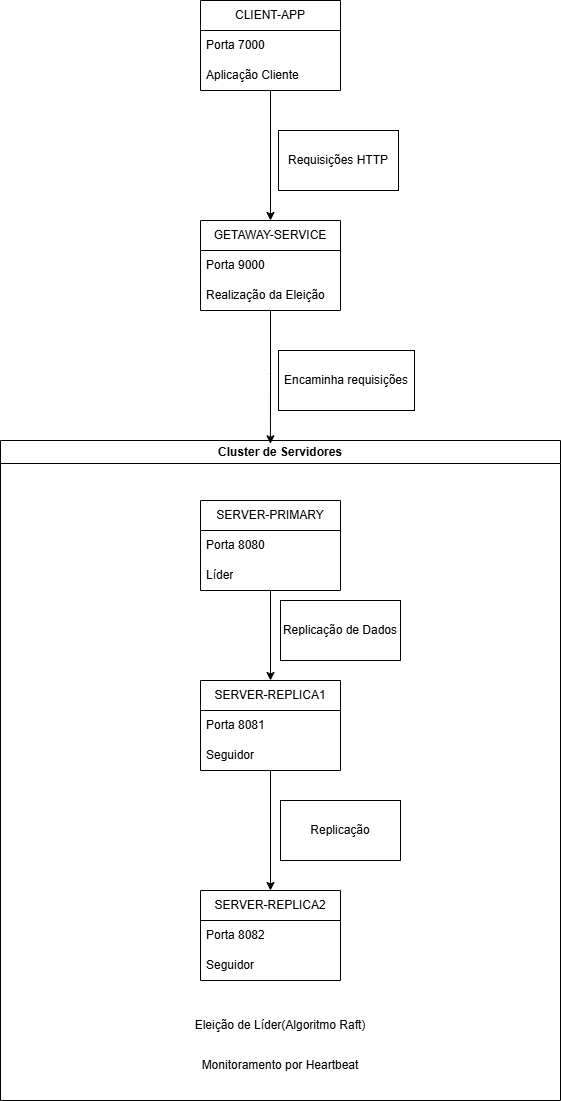

The diagram above was exported from draw.io. Its source (the exported page's mxGraphModel, read from the mxfile embedded in the PNG):
<mxGraphModel dx="1066" dy="718" grid="1" gridSize="10" guides="1" tooltips="1" connect="1" arrows="1" fold="1" page="1" pageScale="1" pageWidth="827" pageHeight="1169" math="0" shadow="0">
  <root>
    <mxCell id="0" />
    <mxCell id="1" parent="0" />
    <mxCell id="WjNkG4Kphl8H0pkkEyVU-22" edge="1" parent="1" source="WjNkG4Kphl8H0pkkEyVU-1" style="edgeStyle=orthogonalEdgeStyle;rounded=0;orthogonalLoop=1;jettySize=auto;html=1;" target="WjNkG4Kphl8H0pkkEyVU-5">
      <mxGeometry relative="1" as="geometry" />
    </mxCell>
    <mxCell id="WjNkG4Kphl8H0pkkEyVU-1" parent="1" style="swimlane;fontStyle=0;childLayout=stackLayout;horizontal=1;startSize=30;horizontalStack=0;resizeParent=1;resizeParentMax=0;resizeLast=0;collapsible=1;marginBottom=0;whiteSpace=wrap;html=1;" value="CLIENT-APP" vertex="1">
      <mxGeometry height="90" width="140" x="320" y="50" as="geometry" />
    </mxCell>
    <mxCell id="WjNkG4Kphl8H0pkkEyVU-2" parent="WjNkG4Kphl8H0pkkEyVU-1" style="text;strokeColor=none;fillColor=none;align=left;verticalAlign=middle;spacingLeft=4;spacingRight=4;overflow=hidden;points=[[0,0.5],[1,0.5]];portConstraint=eastwest;rotatable=0;whiteSpace=wrap;html=1;" value="Porta 7000" vertex="1">
      <mxGeometry height="30" width="140" y="30" as="geometry" />
    </mxCell>
    <mxCell id="WjNkG4Kphl8H0pkkEyVU-3" parent="WjNkG4Kphl8H0pkkEyVU-1" style="text;strokeColor=none;fillColor=none;align=left;verticalAlign=middle;spacingLeft=4;spacingRight=4;overflow=hidden;points=[[0,0.5],[1,0.5]];portConstraint=eastwest;rotatable=0;whiteSpace=wrap;html=1;" value="Aplicação Cliente" vertex="1">
      <mxGeometry height="30" width="140" y="60" as="geometry" />
    </mxCell>
    <mxCell id="WjNkG4Kphl8H0pkkEyVU-5" parent="1" style="swimlane;fontStyle=0;childLayout=stackLayout;horizontal=1;startSize=30;horizontalStack=0;resizeParent=1;resizeParentMax=0;resizeLast=0;collapsible=1;marginBottom=0;whiteSpace=wrap;html=1;" value="GETAWAY-SERVICE" vertex="1">
      <mxGeometry height="90" width="140" x="320" y="270" as="geometry" />
    </mxCell>
    <mxCell id="WjNkG4Kphl8H0pkkEyVU-6" parent="WjNkG4Kphl8H0pkkEyVU-5" style="text;strokeColor=none;fillColor=none;align=left;verticalAlign=middle;spacingLeft=4;spacingRight=4;overflow=hidden;points=[[0,0.5],[1,0.5]];portConstraint=eastwest;rotatable=0;whiteSpace=wrap;html=1;" value="Porta 9000" vertex="1">
      <mxGeometry height="30" width="140" y="30" as="geometry" />
    </mxCell>
    <mxCell id="WjNkG4Kphl8H0pkkEyVU-7" parent="WjNkG4Kphl8H0pkkEyVU-5" style="text;strokeColor=none;fillColor=none;align=left;verticalAlign=middle;spacingLeft=4;spacingRight=4;overflow=hidden;points=[[0,0.5],[1,0.5]];portConstraint=eastwest;rotatable=0;whiteSpace=wrap;html=1;" value="Realização da Eleição" vertex="1">
      <mxGeometry height="30" width="140" y="60" as="geometry" />
    </mxCell>
    <mxCell id="WjNkG4Kphl8H0pkkEyVU-9" parent="1" style="swimlane;whiteSpace=wrap;html=1;" value="Cluster de Servidores" vertex="1">
      <mxGeometry height="660" width="560" x="120" y="490" as="geometry" />
    </mxCell>
    <mxCell id="WjNkG4Kphl8H0pkkEyVU-25" edge="1" parent="WjNkG4Kphl8H0pkkEyVU-9" source="WjNkG4Kphl8H0pkkEyVU-10" style="edgeStyle=orthogonalEdgeStyle;rounded=0;orthogonalLoop=1;jettySize=auto;html=1;entryX=0.5;entryY=0;entryDx=0;entryDy=0;" target="WjNkG4Kphl8H0pkkEyVU-14">
      <mxGeometry relative="1" as="geometry" />
    </mxCell>
    <mxCell id="WjNkG4Kphl8H0pkkEyVU-10" parent="WjNkG4Kphl8H0pkkEyVU-9" style="swimlane;fontStyle=0;childLayout=stackLayout;horizontal=1;startSize=30;horizontalStack=0;resizeParent=1;resizeParentMax=0;resizeLast=0;collapsible=1;marginBottom=0;whiteSpace=wrap;html=1;" value="SERVER-PRIMARY" vertex="1">
      <mxGeometry height="90" width="140" x="200" y="60" as="geometry" />
    </mxCell>
    <mxCell id="WjNkG4Kphl8H0pkkEyVU-11" parent="WjNkG4Kphl8H0pkkEyVU-10" style="text;strokeColor=none;fillColor=none;align=left;verticalAlign=middle;spacingLeft=4;spacingRight=4;overflow=hidden;points=[[0,0.5],[1,0.5]];portConstraint=eastwest;rotatable=0;whiteSpace=wrap;html=1;" value="Porta 8080" vertex="1">
      <mxGeometry height="30" width="140" y="30" as="geometry" />
    </mxCell>
    <mxCell id="WjNkG4Kphl8H0pkkEyVU-12" parent="WjNkG4Kphl8H0pkkEyVU-10" style="text;strokeColor=none;fillColor=none;align=left;verticalAlign=middle;spacingLeft=4;spacingRight=4;overflow=hidden;points=[[0,0.5],[1,0.5]];portConstraint=eastwest;rotatable=0;whiteSpace=wrap;html=1;" value="Líder" vertex="1">
      <mxGeometry height="30" width="140" y="60" as="geometry" />
    </mxCell>
    <mxCell id="WjNkG4Kphl8H0pkkEyVU-26" edge="1" parent="WjNkG4Kphl8H0pkkEyVU-9" source="WjNkG4Kphl8H0pkkEyVU-14" style="edgeStyle=orthogonalEdgeStyle;rounded=0;orthogonalLoop=1;jettySize=auto;html=1;" target="WjNkG4Kphl8H0pkkEyVU-18">
      <mxGeometry relative="1" as="geometry" />
    </mxCell>
    <mxCell id="WjNkG4Kphl8H0pkkEyVU-14" parent="WjNkG4Kphl8H0pkkEyVU-9" style="swimlane;fontStyle=0;childLayout=stackLayout;horizontal=1;startSize=30;horizontalStack=0;resizeParent=1;resizeParentMax=0;resizeLast=0;collapsible=1;marginBottom=0;whiteSpace=wrap;html=1;" value="SERVER-REPLICA1" vertex="1">
      <mxGeometry height="90" width="140" x="200" y="240" as="geometry" />
    </mxCell>
    <mxCell id="WjNkG4Kphl8H0pkkEyVU-15" parent="WjNkG4Kphl8H0pkkEyVU-14" style="text;strokeColor=none;fillColor=none;align=left;verticalAlign=middle;spacingLeft=4;spacingRight=4;overflow=hidden;points=[[0,0.5],[1,0.5]];portConstraint=eastwest;rotatable=0;whiteSpace=wrap;html=1;" value="Porta 8081" vertex="1">
      <mxGeometry height="30" width="140" y="30" as="geometry" />
    </mxCell>
    <mxCell id="WjNkG4Kphl8H0pkkEyVU-16" parent="WjNkG4Kphl8H0pkkEyVU-14" style="text;strokeColor=none;fillColor=none;align=left;verticalAlign=middle;spacingLeft=4;spacingRight=4;overflow=hidden;points=[[0,0.5],[1,0.5]];portConstraint=eastwest;rotatable=0;whiteSpace=wrap;html=1;" value="Seguidor" vertex="1">
      <mxGeometry height="30" width="140" y="60" as="geometry" />
    </mxCell>
    <mxCell id="WjNkG4Kphl8H0pkkEyVU-18" parent="WjNkG4Kphl8H0pkkEyVU-9" style="swimlane;fontStyle=0;childLayout=stackLayout;horizontal=1;startSize=30;horizontalStack=0;resizeParent=1;resizeParentMax=0;resizeLast=0;collapsible=1;marginBottom=0;whiteSpace=wrap;html=1;" value="SERVER-REPLICA2" vertex="1">
      <mxGeometry height="90" width="140" x="200" y="450" as="geometry" />
    </mxCell>
    <mxCell id="WjNkG4Kphl8H0pkkEyVU-19" parent="WjNkG4Kphl8H0pkkEyVU-18" style="text;strokeColor=none;fillColor=none;align=left;verticalAlign=middle;spacingLeft=4;spacingRight=4;overflow=hidden;points=[[0,0.5],[1,0.5]];portConstraint=eastwest;rotatable=0;whiteSpace=wrap;html=1;" value="Porta 8082" vertex="1">
      <mxGeometry height="30" width="140" y="30" as="geometry" />
    </mxCell>
    <mxCell id="WjNkG4Kphl8H0pkkEyVU-20" parent="WjNkG4Kphl8H0pkkEyVU-18" style="text;strokeColor=none;fillColor=none;align=left;verticalAlign=middle;spacingLeft=4;spacingRight=4;overflow=hidden;points=[[0,0.5],[1,0.5]];portConstraint=eastwest;rotatable=0;whiteSpace=wrap;html=1;" value="Seguidor" vertex="1">
      <mxGeometry height="30" width="140" y="60" as="geometry" />
    </mxCell>
    <mxCell id="WjNkG4Kphl8H0pkkEyVU-35" parent="WjNkG4Kphl8H0pkkEyVU-9" style="rounded=0;whiteSpace=wrap;html=1;" value="" vertex="1">
      <mxGeometry height="60" width="120" x="280" y="160" as="geometry" />
    </mxCell>
    <mxCell id="WjNkG4Kphl8H0pkkEyVU-36" parent="WjNkG4Kphl8H0pkkEyVU-9" style="text;html=1;whiteSpace=wrap;strokeColor=none;fillColor=none;align=center;verticalAlign=middle;rounded=0;" value="Replicação de Dados" vertex="1">
      <mxGeometry height="30" width="120" x="280" y="175" as="geometry" />
    </mxCell>
    <mxCell id="WjNkG4Kphl8H0pkkEyVU-37" parent="WjNkG4Kphl8H0pkkEyVU-9" style="rounded=0;whiteSpace=wrap;html=1;" value="" vertex="1">
      <mxGeometry height="60" width="120" x="280" y="360" as="geometry" />
    </mxCell>
    <mxCell id="WjNkG4Kphl8H0pkkEyVU-38" parent="WjNkG4Kphl8H0pkkEyVU-9" style="text;html=1;whiteSpace=wrap;strokeColor=none;fillColor=none;align=center;verticalAlign=middle;rounded=0;" value="Replicação" vertex="1">
      <mxGeometry height="30" width="60" x="310" y="375" as="geometry" />
    </mxCell>
    <mxCell id="WjNkG4Kphl8H0pkkEyVU-39" parent="WjNkG4Kphl8H0pkkEyVU-9" style="text;html=1;whiteSpace=wrap;strokeColor=none;fillColor=none;align=center;verticalAlign=middle;rounded=0;" value="Eleição de Líder(Algoritmo Raft)" vertex="1">
      <mxGeometry height="30" width="200" x="180" y="570" as="geometry" />
    </mxCell>
    <mxCell id="WjNkG4Kphl8H0pkkEyVU-40" parent="WjNkG4Kphl8H0pkkEyVU-9" style="text;html=1;whiteSpace=wrap;strokeColor=none;fillColor=none;align=center;verticalAlign=middle;rounded=0;" value="Monitoramento por Heartbeat" vertex="1">
      <mxGeometry height="30" width="200" x="180" y="610" as="geometry" />
    </mxCell>
    <mxCell id="WjNkG4Kphl8H0pkkEyVU-24" edge="1" parent="1" source="WjNkG4Kphl8H0pkkEyVU-5" style="edgeStyle=orthogonalEdgeStyle;rounded=0;orthogonalLoop=1;jettySize=auto;html=1;entryX=0.482;entryY=0.005;entryDx=0;entryDy=0;entryPerimeter=0;" target="WjNkG4Kphl8H0pkkEyVU-9">
      <mxGeometry relative="1" as="geometry" />
    </mxCell>
    <mxCell id="WjNkG4Kphl8H0pkkEyVU-28" parent="1" style="rounded=0;whiteSpace=wrap;html=1;" value="" vertex="1">
      <mxGeometry height="60" width="120" x="398" y="180" as="geometry" />
    </mxCell>
    <mxCell id="WjNkG4Kphl8H0pkkEyVU-29" parent="1" style="text;html=1;whiteSpace=wrap;strokeColor=none;fillColor=none;align=center;verticalAlign=middle;rounded=0;" value="Requisições HTTP" vertex="1">
      <mxGeometry height="30" width="110" x="403" y="195" as="geometry" />
    </mxCell>
    <mxCell id="WjNkG4Kphl8H0pkkEyVU-33" parent="1" style="rounded=0;whiteSpace=wrap;html=1;" value="" vertex="1">
      <mxGeometry height="60" width="136" x="398" y="400" as="geometry" />
    </mxCell>
    <mxCell id="WjNkG4Kphl8H0pkkEyVU-34" parent="1" style="text;html=1;whiteSpace=wrap;strokeColor=none;fillColor=none;align=center;verticalAlign=middle;rounded=0;" value="Encaminha requisições" vertex="1">
      <mxGeometry height="30" width="136" x="398" y="415" as="geometry" />
    </mxCell>
  </root>
</mxGraphModel>